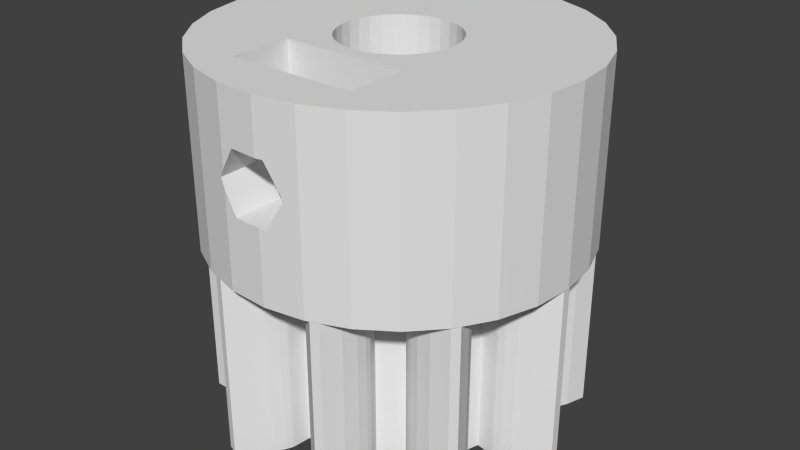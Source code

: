 # Source: small_gear2.blend  (saved by Blender 2.67.0; exported with 4.5.12 LTS)
import bpy
from mathutils import Matrix  # noqa: F401  (used for matrix-valued properties, if any)

bpy.ops.wm.read_factory_settings(use_empty=True)
scene = bpy.context.scene
scene.name = 'Scene'

# ---- collections
col_collection_1 = bpy.data.collections.new('Collection 1'); scene.collection.children.link(col_collection_1)

# ---- world
world_world = bpy.data.worlds.new('World'); scene.world = world_world
world_world.color = (0.05088, 0.05088, 0.05088)
world_world.use_sun_shadow = False
world_world.sun_shadow_jitter_overblur = 0.0
world_world.cycles.sampling_method = 'MANUAL'
world_world.cycles.sample_map_resolution = 256

# ---- meshes
me_small_gear_001 = bpy.data.meshes.new('Small Gear.001')
me_small_gear_001.from_pydata([(-8.597, 3.559, 1.342), (-7.78, 5.325, 1.342), (-9.016, 1.658, 1.342), (-9.016, 1.658, 10.34), (-8.597, 3.559, 10.34), (-7.417, 5.764, 1.342), (-9.016, -0.2876, 10.34), (-7.78, 5.325, 10.34), (-7.111, 4.811, 1.342), (-7.169, 6.105, 1.342), (-9.016, -0.2876, 1.342), (-8.597, -2.188, 10.34), (-6.602, 6.875, 1.342), (-7.111, 4.811, -7.658), (-6.743, 4.125, 1.342), (-7.169, 6.105, -7.658), (-8.999, 0.4744, 1.342), (-8.597, -2.188, 1.342), (-7.78, -3.955, 10.34), (-6.602, 6.875, 10.34), (-7.417, 5.764, -7.658), (-6.743, 4.125, -7.658), (-6.394, 3.692, 1.342), (-6.168, 6.108, -7.658), (-5.119, 8.135, 1.342), (-8.999, 0.8964, 1.342), (-7.78, -3.955, 1.342), (-6.602, -5.504, 10.34), (-5.119, 8.135, 10.34), (-5.273, 3.062, -7.658), (-6.394, 3.692, -7.658), (-6.142, 3.473, 1.342), (-6.168, 6.108, 1.342), (-8.191, 1.487, 1.342), (-8.999, 0.8964, -7.658), (-8.191, -0.1166, 1.342), (-6.602, -5.504, 1.342), (-5.119, -6.764, 10.34), (-3.4, 9.046, 10.34), (-6.142, 3.473, -7.658), (-6.047, 3.415, 1.342), (-5.402, 5.97, -7.658), (-3.4, 9.046, 1.342), (-8.191, 1.487, -7.658), (-7.49, 1.825, 1.342), (-8.999, 0.4744, -7.658), (-8.191, -0.1166, -7.658), (-7.169, -4.735, 1.342), (-5.119, -6.764, 1.342), (-3.4, -7.675, 10.34), (-7.417, -4.394, 1.342), (-1.524, 9.567, 10.34), (-6.047, 3.415, -7.658), (-5.273, 3.062, 1.342), (-4.882, 5.772, -7.658), (-5.402, 5.97, 1.342), (-3.029, 9.114, 1.342), (-7.49, 1.825, -7.658), (-6.953, 1.971, 1.342), (-7.49, -0.4546, -7.658), (-6.168, -4.738, 1.342), (-3.4, -7.675, 1.342), (-1.524, -8.196, 10.34), (-7.111, -3.441, 1.342), (-1.524, 9.567, 1.342), (0.4189, 9.672, 10.34), (-4.597, 5.601, -7.658), (-2.627, 9.244, 1.342), (-6.953, 1.971, -7.658), (-7.49, -0.4546, 1.342), (-6.953, -0.6006, -7.658), (-7.169, -4.735, -7.658), (-6.168, -4.738, -7.658), (-5.402, -4.6, 1.342), (-1.524, -8.196, 1.342), (-1.524, -8.196, 6.764), (-3.168, -5.815, 10.34), (-7.111, -3.441, -7.658), (-6.743, -2.755, 1.342), (0.4189, 9.672, 1.342), (2.339, 9.357, 10.34), (-5.676, 1.822, 1.342), (-6.621, 2.0, 1.342), (-4.512, 5.528, -7.658), (-4.882, 5.772, 1.342), (-3.341, 8.163, 1.342), (-2.627, 9.244, -7.658), (-6.621, 2.0, -7.658), (-6.621, -0.6296, -7.658), (-7.417, -4.394, -7.658), (-5.402, -4.6, -7.658), (-4.882, -4.402, 1.342), (-1.768, -8.128, 6.342), (-2.627, -7.874, 1.342), (-0.9183, -8.229, 7.814), (0.4189, -8.301, 10.34), (-3.168, -2.815, 10.34), (-6.743, -2.755, -7.658), (-1.815, 8.658, 1.342), (2.339, 9.357, 1.342), (4.147, 8.637, 10.34), (-5.676, 1.822, -7.658), (-6.51, 1.991, 1.342), (-3.936, 4.901, -7.658), (-4.597, 5.601, 1.342), (-3.446, 7.391, 1.342), (-3.029, 9.114, -7.658), (-1.815, 8.658, -7.658), (-6.953, -0.6006, 1.342), (-6.394, -2.322, 1.342), (-6.51, -0.6206, -7.658), (-4.882, -4.402, -7.658), (-3.341, -6.793, 1.342), (-1.524, -8.196, 5.919), (-3.029, -7.744, 1.342), (-1.815, -7.288, 1.342), (0.4189, -8.301, 7.814), (-1.146, -5.815, 7.42), (3.032, -5.815, 10.34), (-3.168, -4.315, 8.132), (-2.061, -1.299, 10.34), (-1.805, -1.511, 10.34), (-2.057, -1.304, 10.34), (-6.394, -2.322, -7.658), (-1.277, 8.096, 1.342), (-0.8423, 7.324, 1.342), (4.147, 8.637, 1.342), (5.758, 7.545, 10.34), (-6.51, 1.991, -7.658), (-4.512, 5.528, 1.342), (-3.419, 6.836, 1.342), (-3.341, 8.163, -7.658), (-2.882, 5.667, -7.658), (-6.142, -2.103, 1.342), (-6.621, -0.6296, 1.342), (-5.676, -0.4516, -7.658), (-4.597, -4.231, -7.658), (-3.446, -6.021, 1.342), (0.4189, -8.301, 1.342), (-0.9183, -8.229, 4.87), (-2.627, -7.874, -7.658), (-1.815, -7.288, -7.658), (0.7817, -5.815, 7.814), (-0.9183, -5.815, 7.814), (-1.768, -5.815, 6.342), (2.339, -7.987, 10.34), (-3.168, -2.815, 8.132), (-3.168, -4.315, 4.842), (-2.184, -1.149, 10.34), (-1.657, -1.632, 10.34), (-1.277, 8.096, -7.658), (-0.9733, 7.63, 1.342), (-0.8173, 7.215, 1.342), (2.893, 9.114, 1.342), (5.758, 7.545, 1.342), (7.097, 6.132, 10.34), (-3.936, 4.901, 1.342), (-3.419, 6.836, -7.658), (-3.446, 7.391, -7.658), (-6.047, -2.045, 1.342), (-6.142, -2.103, -7.658), (-6.51, -0.6206, 1.342), (-2.72, -0.2092, -7.658), (-2.717, -0.2191, -7.658), (-4.597, -4.231, 1.342), (-3.341, -6.793, -7.658), (-3.029, -7.744, -7.658), (-0.9183, -5.815, 4.87), (-1.277, -6.726, -7.658), (-1.277, -6.726, 1.342), (0.7817, -8.242, 7.814), (-2.338, -5.815, 8.611), (4.147, -7.266, 10.34), (1.632, -5.815, 6.342), (-3.168, -2.815, 4.842), (-3.168, -2.815, 4.552), (-3.168, -5.815, 4.842), (-2.405, -0.8796, 10.34), (-2.465, -0.7668, 10.34), (-1.544, -1.7, 10.34), (-1.633, -1.652, 10.34), (-0.9733, 7.63, -7.658), (-0.8173, 7.215, -7.658), (1.679, 8.658, 1.342), (-0.8423, 7.324, -7.658), (3.205, 8.163, 1.342), (2.491, 9.244, 1.342), (3.283, 6.836, 1.342), (7.097, 6.132, 1.342), (-0.6232, 3.422, 10.34), (-0.2878, 3.455, 10.34), (-1.238, 3.215, 10.34), (-1.148, 3.263, 10.34), (-2.882, 5.667, 1.342), (-3.344, 6.511, 1.342), (-3.344, 6.511, -7.658), (0.5837, 6.37, -7.658), (-6.047, -2.045, -7.658), (-5.273, -1.692, 1.342), (-5.676, -0.4516, 1.342), (-2.715, -0.2261, -7.658), (-2.823, 0.1298, -7.658), (-2.825, 0.1518, -7.658), (-4.512, -4.158, -7.658), (-3.446, -6.021, -7.658), (-4.512, -4.158, 1.342), (0.4189, -8.301, 4.87), (0.7817, -5.815, 4.87), (-3.419, -5.466, -7.658), (-0.9733, -6.26, 1.342), (-0.06832, -5.815, 2.762), (-3.168, -5.815, 4.552), (1.632, -8.103, 6.342), (5.758, -6.174, 10.34), (4.147, -7.266, 1.342), (3.032, -5.815, 4.842), (-1.768, -2.815, 6.342), (-3.168, -5.815, 8.132), (-2.664, -0.3955, 10.34), (-2.688, -0.3153, 10.34), (-1.219, -1.873, 10.34), (-0.7203, 6.37, -7.658), (1.141, 8.096, 1.342), (3.31, 7.391, 1.342), (3.205, 8.163, -7.658), (2.893, 9.114, -7.658), (3.208, 6.511, 1.342), (6.032, 6.108, 1.342), (8.1, 4.464, 1.342), (-0.07691, 3.476, 10.34), (-0.01516, 3.47, 10.34), (-1.39, 3.134, 10.34), (-3.301, 6.408, 1.342), (-5.273, -1.692, -7.658), (-2.676, -0.3549, -7.658), (-2.876, 0.6709, -7.658), (-3.419, -5.466, 1.342), (2.339, -7.987, 1.342), (0.7817, -8.242, 4.87), (1.432, -5.815, 4.842), (-0.9733, -6.26, -7.658), (-3.344, -5.141, -7.658), (3.032, -5.815, 4.552), (5.758, -6.174, 1.342), (3.032, -2.815, 10.34), (3.032, -5.815, 8.132), (1.432, -2.815, 4.842), (-2.338, -2.815, 8.611), (-0.9183, -2.815, 4.87), (-0.06832, -2.815, 2.762), (-2.737, -0.1541, 10.34), (-0.7647, -2.027, 10.34), (-1.148, -1.911, 10.34), (-0.7203, 6.37, 1.342), (0.8367, 7.63, 1.342), (1.679, 8.658, -7.658), (2.491, 9.244, -7.658), (3.31, 7.391, -7.658), (3.283, 6.836, -7.658), (3.165, 6.408, 1.342), (7.033, 6.105, 1.342), (5.266, 5.97, 1.342), (8.1, 4.464, 10.34), (7.281, 5.764, 1.342), (0.09803, 3.459, 10.34), (-1.749, 2.908, 10.34), (-1.633, 3.004, 10.34), (-3.301, 6.408, -7.658), (-3.936, -3.531, -7.658), (3.31, -6.021, -7.658), (-2.664, -0.3955, -7.658), (-2.444, -0.8066, -7.658), (-2.826, 1.19, -7.658), (-2.877, 0.676, -7.658), (-3.936, -3.531, 1.342), (1.009, -5.815, 5.264), (-2.882, -4.297, -7.658), (-3.301, -5.038, -7.658), (-0.8423, -5.954, -7.658), (-0.8423, -5.954, 1.342), (3.032, -2.815, 4.552), (7.097, -4.761, 1.342), (7.097, -4.761, 10.34), (3.032, -4.315, 8.132), (3.31, -6.021, 1.342), (2.893, -7.744, 1.342), (-1.146, -2.815, 7.42), (-0.06832, -2.815, 9.921), (-1.107, -1.923, 5.196), (-1.029, -1.947, 5.061), (-2.823, 0.1298, 10.34), (-2.828, 0.1811, 10.34), (-0.6232, -2.07, 10.34), (-0.3715, -2.095, 10.34), (0.6807, 7.215, 1.342), (0.7057, 7.324, 1.342), (1.141, 8.096, -7.658), (3.208, 6.511, -7.658), (2.746, 5.667, 1.342), (7.033, 6.105, -7.658), (6.032, 6.108, -7.658), (0.7727, 3.33, 10.34), (0.705, 3.351, 10.34), (8.721, 2.62, 1.342), (6.975, 4.811, 1.342), (0.4693, 3.422, 10.34), (0.5733, 3.391, 10.34), (-1.768, 2.893, 10.34), (0.5837, 6.37, 1.342), (3.283, -5.466, -7.658), (0.5837, -5.0, -7.658), (-2.405, -0.8796, -7.658), (-2.145, -1.197, -7.658), (-2.732, 1.524, -7.658), (-2.823, 1.222, -7.658), (-3.344, -5.141, 1.342), (-0.8173, -5.845, 1.342), (3.032, -4.315, 4.842), (6.032, -4.738, 1.342), (8.1, -3.094, 10.34), (3.032, -2.815, 4.842), (3.205, -6.793, 1.342), (3.283, -5.466, 1.342), (2.491, -7.874, 1.342), (1.009, -2.815, 5.264), (0.7817, -2.815, 4.87), (-1.435, -1.758, 6.92), (-1.374, -1.79, 7.025), (-1.148, -1.911, 5.268), (-1.162, -1.904, 5.292), (-0.9183, -1.981, 4.87), (-2.877, 0.676, 10.34), (-2.875, 0.7005, 10.34), (-0.07691, -2.124, 10.34), (0.2027, -2.096, 10.34), (0.8367, 7.63, -7.658), (3.165, 6.408, -7.658), (7.281, 5.764, -7.658), (5.266, 5.97, -7.658), (4.746, 5.772, 1.342), (0.9946, 3.263, 10.34), (1.092, 3.211, 10.34), (0.6293, 3.374, 10.34), (8.721, 2.62, 10.34), (5.911, 3.415, 1.342), (6.607, 4.125, 1.342), (-2.057, 2.656, 10.34), (-2.116, 2.584, 10.34), (0.6807, 7.215, -7.658), (-0.8173, -5.845, -7.658), (3.208, -5.141, -7.658), (-0.7203, -5.0, -7.658), (3.205, -6.793, -7.658), (-2.057, -1.304, -7.658), (-1.868, -1.459, -7.658), (-2.682, 1.686, -7.658), (-3.301, -5.038, 1.342), (-0.7203, -5.0, 1.342), (8.1, -3.094, 1.342), (5.266, -4.6, 1.342), (7.033, -4.735, 1.342), (2.105, -1.057, 10.34), (2.062, -1.11, 10.34), (3.032, -2.815, 8.132), (3.208, -5.141, 1.342), (1.679, -7.288, 1.342), (2.893, -7.744, -7.658), (1.632, -2.815, 6.342), (0.3663, -2.08, 4.87), (0.1413, -2.102, 4.87), (-1.338, -1.809, 7.086), (-1.59, -1.675, 6.65), (-0.9183, -2.815, 7.814), (-1.435, -1.758, 5.764), (-0.6332, -2.067, 4.87), (-2.823, 1.221, 10.34), (0.2111, -2.096, 10.34), (0.7057, 7.324, -7.658), (2.746, 5.667, -7.658), (0.6529, 3.367, -7.658), (0.6417, 3.37, -7.658), (3.8, 4.901, -7.658), (4.461, 5.601, 1.342), (1.479, 3.004, 10.34), (1.532, 2.96, 10.34), (2.13, 2.38, 10.34), (2.111, 2.403, 10.34), (8.932, 0.6854, 1.342), (5.137, 3.062, 1.342), (6.006, 3.473, 1.342), (6.975, 4.811, -7.658), (6.258, 3.692, 1.342), (-2.405, 2.232, 10.34), (-2.431, 2.182, 10.34), (-2.882, -4.297, 1.342), (3.165, -5.038, -7.658), (0.6807, -5.845, -7.658), (-1.815, -1.502, -7.658), (-2.455, 2.139, -7.658), (-2.664, 1.748, -7.658), (1.141, -6.726, 1.342), (7.281, -4.394, 1.342), (2.746, -4.297, 1.342), (6.032, -4.738, -7.658), (7.033, -4.735, -7.658), (8.721, -1.249, 1.342), (2.031, -1.148, 10.34), (2.123, -1.036, 10.34), (3.165, -5.038, 1.342), (2.491, -7.874, -7.658), (0.09098, -2.107, 4.87), (0.4693, -2.07, 4.87), (0.4947, -2.062, 4.87), (-1.319, -1.819, 7.119), (-1.768, -1.541, 6.342), (-1.633, -1.652, 6.577), (-1.287, -1.837, 7.176), (-1.59, -1.675, 6.034), (-0.166, -2.115, 4.87), (-0.6232, -2.07, 4.87), (-2.823, 1.222, 10.34), (-2.713, 1.585, 10.34), (0.6198, -2.025, 10.34), (0.4693, -2.07, 10.34), (0.6293, 3.374, -7.658), (0.6829, 3.357, -7.658), (-0.01425, 3.47, -7.658), (-0.01492, 3.47, -7.658), (4.746, 5.772, -7.658), (4.376, 5.528, 1.342), (1.903, 2.656, 10.34), (1.928, 2.625, 10.34), (2.155, 2.349, 10.34), (2.093, 2.424, 10.34), (8.932, 0.6854, 10.34), (8.863, 0.8964, 1.342), (6.485, 2.0, 1.342), (5.911, 3.415, -7.658), (6.006, 3.473, -7.658), (6.607, 4.125, -7.658), (-2.664, 1.748, 10.34), (-2.672, 1.721, 10.34), (2.746, -4.297, -7.658), (0.5837, -5.0, 1.342), (0.7057, -5.954, -7.658), (-1.633, -1.652, -7.658), (-1.597, -1.671, -7.658), (-2.167, 2.522, -7.658), (-2.405, 2.232, -7.658), (0.8367, -6.26, 1.342), (6.975, -3.441, 1.342), (4.746, -4.402, 1.342), (5.266, -4.6, -7.658), (7.281, -4.394, -7.658), (8.721, -1.249, 10.34), (6.258, -2.322, 1.342), (1.903, -1.304, 10.34), (1.903, -1.304, 10.34), (2.145, -1.009, 10.34), (1.679, -7.288, -7.658), (0.8367, -6.26, -7.658), (1.141, -6.726, -7.658), (0.7817, -2.815, 7.814), (1.351, -1.72, 5.856), (1.444, -1.671, 6.017), (-0.07691, -2.124, 4.87), (0.7817, -1.975, 4.87), (-1.633, -1.652, 6.107), (-1.148, -1.911, 7.416), (-1.084, -1.93, 7.527), (0.6883, -2.004, 10.34), (-0.8497, 3.354, -7.658), (-1.148, 3.263, -7.658), (-1.633, 3.004, -7.658), (-1.805, 2.863, -7.658), (-0.01712, 3.47, -7.658), (-0.07691, 3.476, -7.658), (-0.1463, 3.469, -7.658), (3.8, 4.901, 1.342), (0.5733, 3.391, -7.658), (0.716, 3.347, -7.658), (0.09813, 3.459, -7.658), (4.461, 5.601, -7.658), (2.183, 2.315, 10.34), (8.863, 0.4744, 1.342), (8.055, 1.487, 1.342), (6.374, 1.991, 1.342), (6.817, 1.971, 1.342), (5.137, 3.062, -7.658), (6.258, 3.692, -7.658), (0.7879, 3.326, -7.658), (0.7537, 3.336, -7.658), (3.8, -3.531, -7.658), (0.6807, -5.845, 1.342), (-1.503, -1.721, -7.658), (-2.06, 2.652, -7.658), (0.7057, -5.954, 1.342), (6.607, -2.755, 1.342), (4.461, -4.231, 1.342), (4.376, -4.158, -7.658), (4.746, -4.402, -7.658), (6.006, -2.103, 1.342), (1.511, -1.626, 10.34), (2.251, -0.8796, 10.34), (2.28, -0.8263, 10.34), (1.351, -1.72, 6.828), (1.444, -1.671, 6.667), (0.9946, -1.911, 5.238), (0.9487, -1.925, 5.159), (1.453, -1.666, 6.032), (0.4613, -2.071, 7.814), (0.2334, -2.093, 7.814), (-0.9183, -1.981, 7.814), (0.9946, -1.911, 10.34), (1.073, -1.869, 10.34), (-1.891, 2.792, -7.658), (-0.7191, 3.393, -7.658), (-0.4602, 3.438, -7.658), (4.376, 5.528, -7.658), (0.4693, 3.422, -7.658), (2.251, 2.232, 10.34), (2.285, 2.169, 10.34), (2.719, 0.6345, 10.34), (2.722, 0.6599, 10.34), (8.863, 0.8964, -7.658), (7.354, 1.825, 1.342), (5.54, 1.822, 1.342), (6.485, 2.0, -7.658), (6.817, 1.971, -7.658), (0.9074, 3.289, -7.658), (0.9151, 3.287, -7.658), (5.54, 1.822, -7.658), (2.101, 2.414, -7.658), (2.104, 2.411, -7.658), (0.8835, 3.297, -7.658), (0.8243, 3.315, -7.658), (0.8579, 3.304, -7.658), (-0.2283, -2.109, -7.658), (-1.148, -1.911, -7.658), (-0.6232, -2.07, -7.658), (-2.057, 2.656, -7.658), (6.975, -3.441, -7.658), (4.376, -4.158, 1.342), (4.461, -4.231, -7.658), (6.607, -2.755, -7.658), (6.258, -2.322, -7.658), (5.911, -2.045, 1.342), (1.479, -1.652, 10.34), (2.51, -0.3955, 10.34), (2.52, -0.3636, 10.34), (1.453, -1.666, 6.652), (0.9946, -1.911, 7.445), (0.9487, -1.925, 7.525), (1.632, -1.527, 6.342), (1.479, -1.652, 6.077), (0.4693, -2.07, 7.814), (0.4947, -2.062, 7.814), (0.09098, -2.107, 7.814), (-0.6332, -2.067, 7.814), (-0.6232, 3.422, -7.658), (2.51, 1.748, 10.34), (2.522, 1.709, 10.34), (2.67, 0.1383, 10.34), (2.723, 0.676, 10.34), (2.722, 0.6854, 10.34), (8.863, 0.4744, -7.658), (8.055, -0.1166, 1.342), (8.055, 1.487, -7.658), (6.374, 1.991, -7.658), (7.354, 1.825, -7.658), (0.923, 3.285, -7.658), (2.163, 2.339, -7.658), (2.133, 2.376, -7.658), (1.934, 2.619, -7.658), (2.106, 2.408, -7.658), (-0.1248, -2.119, -7.658), (3.8, -3.531, 1.342), (0.5632, -2.042, -7.658), (0.6066, -2.029, -7.658), (6.006, -2.103, -7.658), (5.137, -1.692, 1.342), (2.669, 0.1298, 10.34), (1.479, -1.652, 6.607), (0.7817, -1.975, 7.814), (-0.166, -2.115, 7.814), (-0.07691, -2.124, 7.814), (-0.6232, -2.07, 7.814), (2.669, 1.222, 10.34), (2.671, 1.207, 10.34), (2.722, 0.6854, 10.34), (2.722, 0.6854, -7.658), (2.723, 0.6799, -7.658), (7.354, -0.4546, 1.342), (2.722, 0.6909, -7.658), (2.721, 0.7, -7.658), (1.12, 3.196, -7.658), (0.9946, 3.263, -7.658), (2.251, 2.232, -7.658), (2.278, 2.181, -7.658), (1.903, 2.656, -7.658), (1.545, 2.95, -7.658), (-0.1161, -2.12, -7.658), (0.6506, -2.015, -7.658), (0.1923, -2.097, -7.658), (0.4693, -2.07, -7.658), (0.8306, -1.961, -7.658), (0.7885, -1.973, -7.658), (2.102, -1.062, -7.658), (2.106, -1.057, -7.658), (2.109, -1.053, -7.658), (2.111, -1.05, -7.658), (5.911, -2.045, -7.658), (5.54, -0.4516, 1.342), (8.055, -0.1166, -7.658), (2.722, 0.6881, -7.658), (2.723, 0.6706, -7.658), (2.723, 0.676, -7.658), (6.817, -0.6006, 1.342), (2.72, 0.7092, -7.658), (1.479, 3.004, -7.658), (2.51, 1.748, -7.658), (2.517, 1.725, -7.658), (-0.07691, -2.124, -7.658), (0.1663, -2.1, -7.658), (0.751, -1.985, -7.658), (0.9946, -1.911, -7.658), (1.121, -1.843, -7.658), (1.939, -1.26, -7.658), (2.113, -1.048, -7.658), (2.113, -1.047, -7.658), (5.137, -1.692, -7.658), (5.54, -0.4516, -7.658), (6.374, -0.6206, 1.342), (2.722, 0.6614, -7.658), (6.485, -0.6296, 1.342), (7.354, -0.4546, -7.658), (2.718, 0.7278, -7.658), (2.667, 1.23, -7.658), (1.479, -1.652, -7.658), (1.55, -1.594, -7.658), (1.903, -1.304, -7.658), (2.114, -1.047, -7.658), (2.117, -1.043, -7.658), (6.374, -0.6206, -7.658), (2.721, 0.6539, -7.658), (6.817, -0.6006, -7.658), (2.716, 0.7462, -7.658), (2.669, 1.222, -7.658), (2.119, -1.04, -7.658), (2.181, -0.9655, -7.658), (2.146, -1.008, -7.658), (6.485, -0.6296, -7.658), (2.72, 0.6466, -7.658), (2.251, -0.8796, -7.658), (2.289, -0.8086, -7.658), (2.719, 0.6351, -7.658), (2.51, -0.3955, -7.658), (2.522, -0.3544, -7.658), (2.718, 0.624, -7.658), (2.669, 0.1298, -7.658), (2.67, 0.1401, -7.658)], [], [(0, 1, 2), (9, 1, 12), (32, 24, 42), (67, 42, 64), (98, 64, 79), (125, 79, 99), (153, 99, 126), (187, 126, 154), (227, 154, 188), (263, 188, 228), (344, 228, 303), (435, 303, 387), (484, 387, 405), (455, 405, 358), (401, 358, 281), (318, 281, 243), (284, 243, 214), (285, 214, 237), (209, 237, 138), (115, 138, 74), (93, 74, 61), (73, 48, 60), (47, 36, 26), (16, 17, 10), (2, 16, 10), (164, 137, 91), (159, 134, 198), (108, 159, 133), (109, 69, 133), (137, 164, 205), (198, 161, 199), (159, 108, 134), (161, 198, 134), (493, 357, 443), (91, 61, 73), (73, 61, 48), (356, 274, 394), (274, 236, 205), (50, 47, 26), (108, 133, 69), (63, 35, 78), (112, 91, 137), (78, 69, 109), (78, 35, 69), (274, 356, 315), (53, 2, 40), (209, 138, 169), (274, 315, 236), (115, 74, 93), (91, 112, 61), (112, 114, 61), (114, 93, 61), (169, 138, 115), (279, 237, 209), (357, 237, 316), (316, 237, 279), (137, 205, 236), (284, 214, 321), (323, 237, 365), (357, 493, 496), (357, 496, 449), (357, 449, 400), (357, 400, 237), (400, 365, 237), (321, 214, 285), (323, 285, 237), (322, 243, 284), (402, 243, 408), (364, 243, 322), (408, 243, 364), (359, 402, 451), (576, 542, 402), (542, 498, 402), (498, 451, 402), (360, 281, 318), (402, 359, 243), (359, 318, 243), (455, 358, 497), (450, 358, 401), (360, 401, 281), (497, 358, 450), (25, 2, 33), (501, 405, 455), (612, 405, 580), (546, 405, 501), (580, 405, 546), (435, 387, 484), (388, 486, 526), (612, 632, 405), (632, 634, 405), (44, 2, 58), (634, 617, 405), (617, 592, 405), (40, 2, 31), (592, 566, 405), (566, 484, 405), (485, 303, 435), (81, 102, 53), (525, 303, 485), (487, 303, 525), (436, 303, 487), (388, 436, 486), (388, 303, 436), (304, 228, 345), (391, 228, 389), (389, 228, 344), (388, 344, 303), (345, 228, 391), (227, 188, 260), (260, 188, 263), (298, 339, 382), (304, 263, 228), (298, 429, 478), (261, 154, 227), (298, 154, 261), (152, 294, 253), (152, 295, 294), (298, 382, 429), (298, 261, 339), (259, 154, 298), (187, 154, 226), (226, 154, 259), (152, 183, 222), (223, 126, 187), (185, 126, 223), (58, 2, 53), (102, 82, 53), (183, 99, 186), (186, 99, 153), (185, 153, 126), (308, 253, 294), (152, 99, 183), (152, 254, 295), (82, 58, 53), (152, 222, 254), (22, 2, 14), (125, 99, 152), (151, 79, 125), (98, 79, 124), (124, 79, 151), (129, 193, 156), (67, 64, 98), (56, 42, 67), (32, 42, 56), (9, 24, 32), (55, 85, 105), (85, 55, 56), (129, 130, 194), (31, 2, 22), (129, 232, 193), (104, 130, 129), (84, 130, 104), (55, 105, 84), (14, 2, 8), (130, 84, 105), (9, 12, 24), (5, 1, 9), (8, 2, 5), (2, 1, 5), (32, 56, 55), (33, 2, 44), (2, 25, 16), (50, 35, 63), (60, 36, 47), (60, 48, 36), (35, 50, 26), (35, 26, 17), (35, 17, 16), (129, 194, 232), (10, 6, 2), (2, 6, 3), (10, 17, 6), (6, 17, 11), (3, 0, 2), (0, 3, 4), (17, 26, 11), (11, 26, 18), (26, 36, 18), (18, 36, 27), (27, 36, 48), (37, 27, 48), (37, 48, 61), (49, 37, 61), (49, 61, 74), (92, 49, 74), (113, 92, 74), (62, 49, 75), (92, 75, 49), (113, 74, 138), (139, 113, 138), (206, 139, 138), (206, 138, 237), (238, 206, 237), (95, 116, 145), (116, 170, 145), (145, 212, 237), (212, 238, 237), (170, 212, 145), (145, 237, 214), (172, 145, 214), (172, 214, 243), (213, 172, 243), (213, 243, 281), (282, 213, 281), (282, 281, 358), (319, 282, 358), (319, 358, 405), (454, 319, 405), (454, 405, 387), (434, 454, 387), (387, 303, 343), (434, 387, 343), (303, 228, 262), (343, 303, 262), (228, 188, 155), (262, 228, 155), (188, 154, 127), (155, 188, 127), (126, 100, 154), (154, 100, 127), (99, 80, 126), (126, 80, 100), (79, 65, 99), (99, 65, 80), (64, 51, 79), (79, 51, 65), (42, 38, 64), (64, 38, 51), (24, 28, 42), (42, 28, 38), (12, 19, 24), (24, 19, 28), (1, 7, 12), (12, 7, 19), (0, 4, 1), (1, 4, 7), (16, 45, 46), (35, 16, 46), (45, 16, 34), (34, 16, 25), (34, 25, 43), (43, 25, 33), (43, 33, 57), (57, 33, 44), (57, 44, 68), (68, 44, 58), (68, 58, 87), (87, 58, 82), (87, 82, 128), (128, 82, 102), (128, 102, 101), (101, 102, 81), (101, 81, 29), (29, 81, 53), (40, 52, 29), (53, 40, 29), (31, 39, 52), (40, 31, 52), (22, 30, 39), (31, 22, 39), (21, 30, 14), (14, 30, 22), (13, 21, 8), (8, 21, 14), (20, 13, 5), (5, 13, 8), (20, 5, 15), (15, 5, 9), (15, 9, 23), (23, 9, 32), (23, 32, 41), (41, 32, 55), (41, 55, 54), (54, 55, 84), (54, 84, 66), (66, 84, 104), (66, 104, 83), (83, 104, 129), (103, 83, 129), (156, 103, 129), (103, 156, 132), (132, 156, 193), (267, 132, 232), (232, 132, 193), (195, 267, 194), (194, 267, 232), (157, 195, 130), (130, 195, 194), (158, 157, 105), (105, 157, 130), (158, 105, 131), (131, 105, 85), (131, 85, 106), (106, 85, 56), (106, 56, 86), (86, 56, 67), (86, 67, 107), (107, 67, 98), (150, 107, 98), (124, 150, 98), (181, 150, 124), (151, 181, 124), (184, 181, 151), (125, 184, 151), (182, 184, 125), (152, 182, 125), (221, 182, 152), (253, 221, 152), (221, 253, 196), (196, 253, 308), (196, 308, 348), (348, 308, 294), (348, 294, 377), (377, 294, 295), (377, 295, 335), (335, 295, 254), (335, 254, 296), (296, 254, 222), (296, 222, 255), (255, 222, 183), (255, 183, 256), (256, 183, 186), (256, 186, 225), (225, 186, 153), (224, 225, 153), (185, 224, 153), (257, 224, 185), (223, 257, 185), (187, 258, 257), (223, 187, 257), (226, 297, 258), (187, 226, 258), (259, 336, 297), (226, 259, 297), (298, 378, 336), (259, 298, 336), (378, 298, 381), (381, 298, 478), (381, 478, 518), (518, 478, 429), (518, 429, 482), (482, 429, 382), (482, 382, 428), (428, 382, 339), (428, 339, 338), (338, 339, 261), (338, 261, 300), (300, 261, 227), (300, 227, 299), (299, 227, 260), (337, 299, 260), (263, 337, 260), (304, 390, 337), (263, 304, 337), (345, 439, 390), (304, 345, 390), (391, 489, 439), (345, 391, 439), (389, 438, 489), (391, 389, 489), (344, 437, 438), (389, 344, 438), (388, 488, 437), (344, 388, 437), (531, 488, 388), (526, 531, 388), (531, 526, 568), (568, 526, 486), (568, 486, 527), (527, 486, 436), (527, 436, 528), (528, 436, 487), (528, 487, 569), (569, 487, 525), (569, 525, 567), (567, 525, 485), (567, 485, 524), (524, 485, 435), (484, 565, 524), (435, 484, 524), (566, 613, 565), (484, 566, 565), (592, 635, 613), (566, 592, 613), (617, 645, 635), (592, 617, 635), (634, 651, 645), (617, 634, 645), (632, 643, 651), (634, 632, 651), (612, 631, 643), (632, 612, 643), (580, 630, 631), (612, 580, 631), (630, 580, 611), (611, 580, 546), (611, 546, 579), (579, 546, 501), (579, 501, 545), (545, 501, 455), (544, 545, 455), (497, 544, 455), (541, 544, 497), (450, 541, 497), (453, 541, 450), (401, 453, 450), (360, 404, 453), (401, 360, 453), (318, 403, 404), (360, 318, 404), (359, 452, 403), (318, 359, 403), (451, 500, 452), (359, 451, 452), (498, 543, 500), (451, 498, 500), (542, 499, 543), (498, 542, 543), (492, 499, 576), (576, 499, 542), (402, 442, 492), (576, 402, 492), (395, 442, 402), (408, 395, 402), (350, 395, 408), (364, 350, 408), (309, 350, 364), (322, 309, 364), (269, 309, 322), (284, 269, 322), (321, 352, 269), (284, 321, 269), (285, 366, 352), (321, 285, 352), (323, 409, 366), (285, 323, 366), (365, 459, 409), (323, 365, 409), (461, 459, 400), (400, 459, 365), (460, 461, 449), (449, 461, 400), (444, 460, 496), (496, 460, 449), (396, 444, 493), (493, 444, 496), (310, 396, 443), (443, 396, 493), (357, 351, 310), (443, 357, 310), (316, 349, 351), (357, 316, 351), (279, 278, 349), (316, 279, 349), (209, 240, 278), (279, 209, 278), (169, 168, 240), (209, 169, 240), (115, 141, 168), (169, 115, 168), (93, 140, 141), (115, 93, 141), (114, 166, 140), (93, 114, 140), (165, 166, 112), (112, 166, 114), (204, 165, 137), (137, 165, 112), (204, 137, 208), (208, 137, 236), (208, 236, 241), (241, 236, 315), (241, 315, 277), (277, 315, 356), (277, 356, 276), (276, 356, 394), (274, 268, 276), (394, 274, 276), (205, 203, 268), (274, 205, 268), (164, 136, 203), (205, 164, 203), (91, 111, 136), (164, 91, 136), (73, 90, 111), (91, 73, 111), (60, 72, 90), (73, 60, 90), (47, 71, 72), (60, 47, 72), (89, 71, 50), (50, 71, 47), (89, 50, 77), (77, 50, 63), (77, 63, 97), (97, 63, 78), (97, 78, 123), (123, 78, 109), (123, 109, 160), (160, 109, 133), (160, 133, 197), (197, 133, 159), (197, 159, 233), (233, 159, 198), (135, 233, 199), (199, 233, 198), (161, 110, 135), (199, 161, 135), (134, 88, 110), (161, 134, 110), (108, 70, 88), (134, 108, 88), (69, 59, 70), (108, 69, 70), (35, 46, 59), (69, 35, 59), (3, 6, 11), (27, 3, 18), (18, 3, 11), (37, 3, 27), (49, 3, 37), (62, 3, 49), (76, 3, 62), (244, 118, 213), (96, 252, 220), (96, 251, 252), (96, 293, 292), (292, 251, 96), (179, 96, 220), (434, 560, 561), (434, 521, 560), (588, 434, 587), (434, 561, 587), (434, 483, 520), (520, 521, 434), (589, 434, 588), (127, 3, 155), (100, 3, 127), (80, 3, 100), (65, 3, 80), (51, 3, 65), (38, 3, 51), (28, 3, 38), (19, 3, 28), (7, 3, 19), (4, 3, 7), (95, 76, 62), (244, 213, 282), (121, 96, 149), (120, 3, 96, 122), (96, 121, 122), (96, 180, 149), (96, 179, 180), (319, 244, 282), (213, 118, 172), (3, 331, 332), (3, 291, 331), (375, 3, 332), (3, 290, 291), (3, 250, 290), (3, 375, 420), (420, 421, 3), (454, 549, 548), (548, 504, 454), (454, 562, 581), (581, 549, 454), (454, 504, 503), (503, 458, 454), (562, 454, 522), (483, 434, 343, 432), (432, 343, 385), (191, 3, 231), (3, 192, 189, 155), (3, 191, 192), (189, 190, 155), (265, 3, 307), (3, 266, 231), (3, 265, 266), (230, 155, 229), (155, 190, 229), (301, 262, 155, 302), (302, 155, 342), (155, 305, 306), (155, 264, 305), (264, 155, 230), (342, 155, 306), (385, 343, 262, 386), (386, 262, 433), (262, 383, 384), (262, 341, 383), (431, 262, 430), (262, 384, 430), (262, 301, 340), (340, 341, 262), (433, 262, 431), (564, 434, 589), (522, 454, 434, 523), (434, 564, 563), (563, 523, 434), (244, 502, 547), (547, 514, 244), (502, 244, 457), (244, 514, 513), (513, 470, 244), (244, 456, 457), (244, 406, 456), (319, 454, 458, 407), (361, 319, 407), (3, 393, 392), (392, 347, 3), (3, 441, 440), (440, 393, 3), (3, 347, 346), (346, 307, 3), (441, 3, 421), (244, 319, 361, 362), (406, 244, 362), (3, 177, 178), (3, 148, 177), (219, 3, 218), (3, 178, 218), (148, 3, 120), (250, 3, 219), (76, 96, 3), (118, 145, 172), (118, 95, 145), (118, 76, 95), (244, 423, 376), (244, 422, 423), (244, 334, 333), (293, 96, 244, 333), (334, 244, 376), (422, 244, 470), (62, 75, 94), (116, 62, 94), (116, 95, 62), (117, 143, 94), (92, 117, 75), (75, 117, 94), (144, 117, 92), (92, 113, 139), (144, 92, 167), (167, 92, 139), (139, 206, 238), (167, 139, 207), (207, 139, 238), (212, 173, 238), (238, 173, 275), (238, 275, 207), (212, 170, 173), (173, 170, 142), (170, 116, 142), (142, 116, 94), (142, 94, 143), (45, 34, 46), (46, 34, 43), (46, 43, 57), (46, 57, 68), (46, 68, 87), (46, 87, 128), (46, 128, 101), (52, 39, 29), (29, 39, 30), (29, 30, 21), (29, 21, 13), (29, 13, 20), (29, 20, 15), (29, 15, 23), (29, 23, 41), (29, 41, 54), (29, 54, 66), (29, 66, 83), (29, 83, 103), (29, 103, 101), (101, 103, 132), (267, 195, 132), (132, 195, 157), (132, 157, 158), (132, 158, 131), (132, 131, 106), (132, 106, 86), (132, 86, 107), (132, 107, 150), (132, 150, 181), (132, 181, 101), (101, 181, 184), (101, 184, 182), (101, 182, 221), (101, 221, 196), (101, 196, 46), (348, 377, 196), (196, 377, 335), (196, 335, 296), (196, 296, 255), (196, 255, 256), (196, 256, 225), (196, 225, 224), (196, 224, 46), (46, 224, 257), (46, 257, 258), (46, 258, 297), (46, 297, 336), (46, 336, 378), (378, 381, 475, 476), (476, 477, 378), (517, 378, 477), (516, 378, 559), (378, 517, 559), (518, 482, 381), (381, 482, 428), (381, 428, 338), (381, 338, 300), (381, 300, 299), (299, 337, 379, 380), (424, 299, 380), (532, 437, 488, 533), (533, 488, 574), (437, 600, 619), (619, 595, 437), (437, 573, 599), (599, 600, 437), (570, 437, 596), (437, 595, 596), (573, 437, 532), (568, 527, 531), (531, 527, 528), (631, 656, 657), (631, 654, 656), (660, 631, 659), (631, 657, 659), (631, 649, 653), (653, 654, 631), (658, 631, 660), (652, 635, 631, 655), (655, 631, 658), (567, 524, 593, 594), (618, 567, 594), (531, 621, 620), (620, 598, 531), (621, 531, 637), (531, 598, 597), (597, 571, 531), (531, 647, 637), (531, 646, 647), (135, 271, 311), (311, 312, 135), (135, 234, 270), (270, 271, 135), (354, 135, 353), (135, 312, 353), (234, 135, 200), (531, 567, 618, 636), (646, 531, 636), (631, 635, 645), (643, 645, 651), (649, 631, 630, 650), (650, 630, 648), (601, 453, 575), (453, 537, 575), (494, 135, 446), (453, 601, 622), (622, 623, 453), (603, 453, 623), (135, 445, 446), (135, 397, 445), (397, 135, 354), (499, 403, 543), (46, 448, 398), (46, 447, 448), (355, 46, 399), (46, 398, 399), (447, 46, 495), (313, 46, 355), (381, 299, 426, 427), (475, 381, 427), (299, 479, 519), (519, 481, 299), (426, 299, 481), (479, 299, 424), (379, 337, 390, 425), (425, 390, 480), (605, 544, 541, 606), (606, 541, 624), (390, 439, 490, 491), (480, 390, 491), (492, 453, 404), (499, 404, 403), (500, 403, 452), (543, 403, 500), (233, 268, 197), (529, 438, 437, 530), (530, 437, 570), (492, 404, 499), (531, 528, 569), (590, 524, 565, 591), (614, 524, 590), (593, 524, 614), (461, 409, 459), (310, 269, 352), (460, 352, 366), (461, 366, 409), (460, 366, 461), (444, 352, 460), (310, 352, 396), (396, 352, 444), (233, 269, 310), (579, 545, 609, 610), (628, 579, 610), (611, 579, 628, 629), (641, 611, 629), (233, 276, 268), (165, 140, 166), (630, 611, 641, 642), (648, 630, 642), (233, 310, 351), (135, 492, 442), (276, 168, 277), (208, 141, 204), (141, 140, 165), (141, 165, 204), (168, 141, 208), (111, 123, 136), (168, 208, 241), (168, 241, 277), (135, 442, 395), (349, 278, 276), (541, 453, 577, 578), (453, 604, 577), (453, 603, 604), (203, 197, 268), (203, 160, 197), (233, 351, 349), (276, 278, 240), (160, 203, 136), (160, 136, 123), (77, 71, 89), (123, 111, 90), (97, 72, 77), (72, 71, 77), (123, 90, 97), (90, 72, 97), (276, 240, 168), (233, 349, 276), (545, 544, 607, 608), (609, 545, 608), (544, 638, 639), (544, 626, 638), (627, 544, 640), (544, 639, 640), (544, 605, 625), (625, 626, 544), (607, 544, 627), (439, 489, 536, 535), (490, 439, 535), (88, 46, 110), (531, 569, 567), (591, 565, 613, 616), (613, 615, 616), (615, 613, 633), (46, 273, 235), (46, 272, 273), (202, 46, 235), (46, 314, 272), (46, 313, 314), (46, 202, 201), (201, 162, 46), (135, 46, 162, 163), (200, 135, 163), (602, 541, 578), (624, 541, 602), (538, 539, 492), (492, 135, 538), (537, 453, 492, 539), (135, 494, 538), (633, 613, 635, 644), (644, 635, 652), (46, 378, 472, 473), (473, 474, 46), (378, 471, 472), (515, 46, 474), (495, 46, 540), (46, 515, 540), (471, 378, 516), (488, 531, 571, 572), (574, 488, 572), (631, 645, 643), (489, 438, 529, 534), (536, 489, 534), (135, 395, 350), (135, 350, 309), (135, 309, 269), (135, 269, 233), (59, 46, 70), (70, 46, 88), (110, 46, 135), (96, 119, 146), (147, 119, 76), (174, 96, 146), (96, 76, 119), (76, 176, 147), (143, 76, 142), (118, 215, 173), (118, 173, 142), (118, 142, 76), (76, 117, 171), (76, 171, 217), (217, 176, 76), (173, 215, 239), (173, 239, 275), (117, 76, 143), (245, 118, 283), (244, 320, 283), (244, 283, 118), (118, 245, 215), (283, 320, 317), (248, 174, 246), (246, 324, 325), (216, 174, 248), (248, 246, 325), (247, 96, 216), (286, 247, 216), (287, 363, 244), (363, 320, 244), (287, 96, 247), (287, 244, 96), (96, 174, 216), (117, 144, 171), (211, 144, 210), (210, 167, 242), (239, 207, 275), (167, 207, 239), (167, 239, 242), (242, 215, 245), (239, 215, 242), (144, 167, 210), (171, 144, 211), (171, 211, 217), (211, 147, 176), (119, 147, 175), (217, 211, 176), (211, 175, 147), (175, 146, 119), (175, 249, 280), (246, 175, 280), (287, 372, 363), (287, 286, 372), (372, 462, 363), (363, 367, 280), (367, 324, 280), (324, 246, 280), (146, 175, 174), (247, 286, 287), (462, 367, 363), (246, 174, 175), (320, 280, 317), (242, 245, 317), (242, 317, 280), (280, 320, 363), (317, 245, 283), (372, 468, 469), (372, 416, 468), (512, 372, 469), (286, 216, 326, 327), (370, 286, 327), (416, 372, 286, 413), (413, 286, 370), (216, 415, 371), (216, 414, 415), (326, 216, 371), (288, 216, 248, 289), (289, 248, 330), (216, 417, 467), (467, 414, 216), (417, 216, 373), (216, 328, 329), (216, 288, 328), (373, 216, 329), (325, 412, 411), (411, 368, 325), (248, 325, 368, 369), (412, 325, 466), (248, 419, 374), (248, 418, 419), (248, 410, 465), (465, 418, 248), (330, 248, 374), (410, 248, 369), (324, 367, 325), (464, 367, 509), (463, 325, 367, 464), (367, 554, 509), (367, 553, 554), (325, 507, 508), (325, 463, 507), (466, 325, 508), (462, 510, 555), (555, 556, 462), (583, 462, 556), (510, 462, 372, 511), (511, 372, 557), (372, 558, 586), (586, 584, 372), (557, 372, 585), (372, 584, 585), (558, 372, 512), (367, 462, 505, 506), (550, 367, 506), (367, 550, 582), (582, 553, 367), (462, 552, 551), (551, 505, 462), (552, 462, 583), (211, 210, 249), (175, 211, 249), (210, 242, 280), (249, 210, 280), (427, 426, 230, 475), (230, 229, 476, 475), (481, 264, 230, 426), (519, 305, 264, 481), (491, 490, 342, 480), (535, 536, 342, 490), (342, 379, 425, 480), (534, 529, 342, 536), (342, 424, 380, 379), (530, 302, 342, 529), (570, 301, 302, 530), (342, 306, 479, 424), (596, 340, 301, 570), (306, 305, 519, 479), (595, 619, 341, 340), (340, 596, 595), (619, 383, 341), (600, 599, 384, 383), (383, 619, 600), (599, 430, 384), (532, 533, 385, 386), (574, 432, 385, 533), (572, 483, 432, 574), (433, 431, 532, 386), (571, 520, 483, 572), (431, 430, 573, 532), (430, 599, 573), (571, 597, 520), (597, 598, 521, 520), (598, 620, 560, 521), (621, 637, 561, 620), (647, 587, 561, 637), (561, 560, 620), (594, 593, 589, 618), (614, 590, 589, 593), (589, 646, 636, 618), (591, 616, 564, 589), (616, 563, 564), (590, 591, 589), (588, 587, 646, 589), (587, 647, 646), (644, 652, 522, 633), (655, 658, 522, 652), (522, 523, 615, 633), (523, 563, 616, 615), (660, 562, 522, 658), (659, 581, 562, 660), (657, 548, 549, 659), (657, 656, 548), (549, 581, 659), (654, 503, 504, 656), (654, 653, 503), (504, 548, 656), (629, 628, 361, 641), (610, 609, 361, 628), (361, 648, 642, 641), (608, 607, 361, 609), (361, 407, 650, 648), (607, 406, 362, 361), (407, 458, 649, 650), (627, 640, 406, 607), (458, 503, 653, 649), (640, 456, 406), (639, 638, 554, 553), (457, 456, 639, 553), (582, 502, 457, 553), (456, 640, 639), (582, 547, 502), (463, 464, 509, 626), (554, 638, 626, 509), (626, 625, 507, 463), (550, 506, 505), (505, 551, 550), (551, 514, 582, 550), (551, 513, 514), (514, 547, 582), (624, 602, 466, 606), (578, 577, 466, 602), (508, 605, 606, 466), (507, 625, 605, 508), (577, 604, 411, 412), (577, 412, 466), (552, 583, 422, 470), (556, 555, 422, 583), (470, 513, 551, 552), (555, 423, 422), (623, 465, 410, 369), (369, 368, 603, 623), (411, 604, 603, 368), (623, 622, 465), (510, 511, 376, 555), (511, 557, 334, 376), (585, 333, 334, 557), (376, 423, 555), (585, 584, 293, 333), (584, 586, 292, 293), (601, 575, 418, 622), (537, 539, 418, 575), (418, 465, 622), (539, 419, 418), (469, 468, 251, 512), (251, 292, 586, 558), (251, 558, 512), (468, 252, 251), (538, 289, 330), (538, 288, 289), (374, 419, 538, 330), (538, 328, 288), (419, 539, 538), (327, 326, 179), (179, 413, 370, 327), (179, 416, 413), (371, 415, 179, 326), (179, 220, 468, 416), (415, 180, 179), (220, 252, 468), (446, 467, 417, 373), (329, 328, 446, 373), (446, 445, 467), (328, 538, 494, 446), (397, 354, 414, 467), (354, 353, 121, 414), (149, 180, 415, 414), (467, 445, 397), (121, 149, 414), (353, 122, 121), (312, 120, 122, 353), (312, 177, 148, 120), (312, 311, 177), (311, 271, 178, 177), (271, 270, 218, 178), (200, 163, 219, 234), (219, 218, 270, 234), (162, 290, 250, 219), (163, 162, 219), (162, 201, 290), (235, 273, 291, 202), (291, 290, 201, 202), (273, 331, 291), (272, 314, 420, 375), (332, 331, 272, 375), (331, 273, 272), (355, 399, 440, 441), (441, 421, 313, 355), (421, 420, 314, 313), (398, 392, 393, 399), (398, 448, 392), (393, 440, 399), (495, 540, 347, 447), (540, 346, 347), (347, 392, 448, 447), (515, 474, 265, 307), (474, 473, 266, 265), (307, 346, 540, 515), (472, 191, 231, 266), (472, 192, 191), (266, 473, 472), (190, 559, 517, 477), (476, 229, 190, 477), (190, 189, 559), (471, 516, 192, 472), (559, 189, 192, 516)])
me_small_gear_001.use_remesh_preserve_volume = False
me_small_gear_001.use_remesh_preserve_attributes = False
me_small_gear_001.use_mirror_vertex_groups = False
me_small_gear_001.update()

# ---- objects
ob_small_gear = bpy.data.objects.new('Small Gear', me_small_gear_001)

# ---- transforms, parenting, visibility, modifiers, constraints
ob_small_gear.location = (0.0, 0.0, 7.493)
ob_small_gear.lineart.crease_threshold = 0.0

# ---- collection membership
col_collection_1.objects.link(ob_small_gear)

# ---- scene / render settings (as saved in the file)
scene.frame_start = 1; scene.frame_end = 250; scene.frame_set(1)
scene.render.engine = 'BLENDER_EEVEE_NEXT'
scene.render.image_settings.color_mode = 'RGB'
scene.render.image_settings.compression = 90
scene.render.resolution_percentage = 50
scene.render.dither_intensity = 0.0
scene.cycles.use_denoising = False
scene.cycles.samples = 10
scene.cycles.sampling_pattern = 'TABULATED_SOBOL'
scene.cycles.light_sampling_threshold = 0.0
scene.cycles.use_adaptive_sampling = False
scene.cycles.use_light_tree = False
scene.cycles.blur_glossy = 0.0
scene.cycles.volume_bounces = 1
scene.cycles.pixel_filter_type = 'GAUSSIAN'
scene.cycles.sample_clamp_indirect = 0.0
scene.view_settings.view_transform = 'Standard'
bpy.context.view_layer.update()

# ---- added for rendering (the .blend has no active camera and no usable light): camera, sun
cam_auto = bpy.data.cameras.new('AutoCamera')
cam_auto.lens = 50.0
cam_auto.sensor_width = 36.0
cam_auto.clip_end = 1000.0
ob_auto_camera = bpy.data.objects.new('AutoCamera', cam_auto)
scene.collection.objects.link(ob_auto_camera)
ob_auto_camera.location = (28.7614, -33.8786, 31.8778)
ob_auto_camera.rotation_euler = (1.09748, -7.21219e-08, 0.694738)
scene.camera = ob_auto_camera
light_auto_sun = bpy.data.lights.new('AutoSun', 'SUN')
light_auto_sun.energy = 3.0
light_auto_sun.angle = 0.0523599
ob_auto_sun = bpy.data.objects.new('AutoSun', light_auto_sun)
scene.collection.objects.link(ob_auto_sun)
ob_auto_sun.rotation_euler = (0.872665, 0.174533, 0.523599)
bpy.context.view_layer.update()
